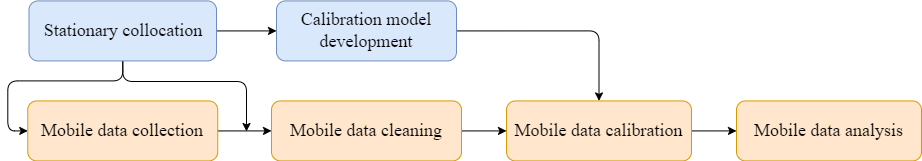

The diagram above was exported from draw.io. Its source (the exported page's mxGraphModel, read from the mxfile embedded in the PNG):
<mxGraphModel dx="1434" dy="876" grid="1" gridSize="10" guides="1" tooltips="1" connect="1" arrows="1" fold="1" page="1" pageScale="1" pageWidth="1654" pageHeight="1169" math="0" shadow="0">
  <root>
    <mxCell id="0" />
    <mxCell id="1" parent="0" />
    <mxCell id="2" value="" style="edgeStyle=orthogonalEdgeStyle;rounded=0;orthogonalLoop=1;jettySize=auto;html=1;" edge="1" source="3" target="13" parent="1">
      <mxGeometry relative="1" as="geometry" />
    </mxCell>
    <mxCell id="3" value="Mobile data collection" style="rounded=1;whiteSpace=wrap;html=1;fontFamily=Times New Roman;fontSize=18;fillColor=#ffe6cc;strokeColor=#d79b00;" vertex="1" parent="1">
      <mxGeometry x="701.25" y="279.42" width="190" height="60" as="geometry" />
    </mxCell>
    <mxCell id="4" value="" style="edgeStyle=orthogonalEdgeStyle;rounded=0;orthogonalLoop=1;jettySize=auto;html=1;" edge="1" source="7" target="9" parent="1">
      <mxGeometry relative="1" as="geometry" />
    </mxCell>
    <mxCell id="5" style="edgeStyle=orthogonalEdgeStyle;rounded=1;orthogonalLoop=1;jettySize=auto;html=1;exitX=0.5;exitY=1;exitDx=0;exitDy=0;" edge="1" source="7" parent="1">
      <mxGeometry relative="1" as="geometry">
        <mxPoint x="920" y="310" as="targetPoint" />
        <Array as="points">
          <mxPoint x="796" y="260" />
          <mxPoint x="920" y="260" />
        </Array>
      </mxGeometry>
    </mxCell>
    <mxCell id="6" style="edgeStyle=orthogonalEdgeStyle;rounded=1;orthogonalLoop=1;jettySize=auto;html=1;entryX=0;entryY=0.5;entryDx=0;entryDy=0;" edge="1" source="7" target="3" parent="1">
      <mxGeometry relative="1" as="geometry" />
    </mxCell>
    <mxCell id="7" value="Stationary collocation" style="rounded=1;whiteSpace=wrap;html=1;fontFamily=Times New Roman;fontSize=18;fillColor=#dae8fc;strokeColor=#6c8ebf;" vertex="1" parent="1">
      <mxGeometry x="702.5" y="179.42" width="187.5" height="60" as="geometry" />
    </mxCell>
    <mxCell id="8" style="edgeStyle=orthogonalEdgeStyle;rounded=1;orthogonalLoop=1;jettySize=auto;html=1;exitX=1;exitY=0.5;exitDx=0;exitDy=0;entryX=0.5;entryY=0;entryDx=0;entryDy=0;" edge="1" source="9" target="11" parent="1">
      <mxGeometry relative="1" as="geometry" />
    </mxCell>
    <mxCell id="9" value="Calibration model development" style="rounded=1;whiteSpace=wrap;html=1;fontFamily=Times New Roman;fontSize=18;fillColor=#dae8fc;strokeColor=#6c8ebf;" vertex="1" parent="1">
      <mxGeometry x="950" y="179.42" width="180" height="60" as="geometry" />
    </mxCell>
    <mxCell id="10" value="" style="edgeStyle=orthogonalEdgeStyle;rounded=0;orthogonalLoop=1;jettySize=auto;html=1;" edge="1" source="11" target="14" parent="1">
      <mxGeometry relative="1" as="geometry" />
    </mxCell>
    <mxCell id="11" value="Mobile data calibration" style="rounded=1;whiteSpace=wrap;html=1;fontFamily=Times New Roman;fontSize=18;fillColor=#ffe6cc;strokeColor=#d79b00;" vertex="1" parent="1">
      <mxGeometry x="1180" y="279.42" width="185" height="60" as="geometry" />
    </mxCell>
    <mxCell id="12" value="" style="edgeStyle=orthogonalEdgeStyle;rounded=0;orthogonalLoop=1;jettySize=auto;html=1;" edge="1" source="13" target="11" parent="1">
      <mxGeometry relative="1" as="geometry" />
    </mxCell>
    <mxCell id="13" value="Mobile data cleaning" style="rounded=1;whiteSpace=wrap;html=1;fontFamily=Times New Roman;fontSize=18;fillColor=#ffe6cc;strokeColor=#d79b00;" vertex="1" parent="1">
      <mxGeometry x="945" y="279.42" width="190" height="60" as="geometry" />
    </mxCell>
    <mxCell id="14" value="Mobile data analysis" style="rounded=1;whiteSpace=wrap;html=1;fontFamily=Times New Roman;fontSize=18;fillColor=#ffe6cc;strokeColor=#d79b00;" vertex="1" parent="1">
      <mxGeometry x="1410" y="279.42" width="185" height="60" as="geometry" />
    </mxCell>
  </root>
</mxGraphModel>